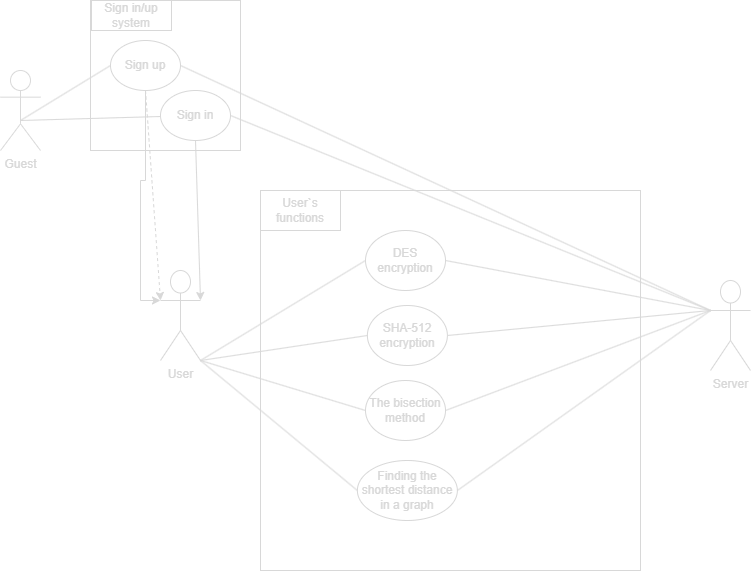

The diagram above was exported from draw.io. Its source (the exported page's mxGraphModel, read from the mxfile embedded in the PNG):
<mxGraphModel dx="1050" dy="557" grid="1" gridSize="10" guides="1" tooltips="1" connect="1" arrows="1" fold="1" page="1" pageScale="1" pageWidth="827" pageHeight="1169" background="none" math="0" shadow="0">
  <root>
    <mxCell id="0" />
    <mxCell id="1" parent="0" />
    <mxCell id="3yauXchmYDK9DpVReQ_3-1" value="Guest&lt;div&gt;&lt;br&gt;&lt;/div&gt;" style="shape=umlActor;verticalLabelPosition=bottom;verticalAlign=top;html=1;outlineConnect=0;strokeColor=light-dark(#dadada, #ededed);fontColor=#D8D8D8;" parent="1" vertex="1">
      <mxGeometry x="10" y="190" width="40" height="80" as="geometry" />
    </mxCell>
    <mxCell id="3yauXchmYDK9DpVReQ_3-3" value="" style="whiteSpace=wrap;html=1;aspect=fixed;fillColor=none;strokeColor=#D8D8D8;fontColor=#D8D8D8;" parent="1" vertex="1">
      <mxGeometry x="100" y="120" width="150" height="150" as="geometry" />
    </mxCell>
    <mxCell id="3yauXchmYDK9DpVReQ_3-6" value="Sign in/up sy&lt;span style=&quot;background-color: transparent;&quot;&gt;stem&lt;/span&gt;" style="rounded=0;whiteSpace=wrap;html=1;fillColor=none;strokeColor=#D8D8D8;gradientColor=none;fontColor=#D8D8D8;" parent="1" vertex="1">
      <mxGeometry x="101" y="120" width="80" height="30" as="geometry" />
    </mxCell>
    <mxCell id="3yauXchmYDK9DpVReQ_3-31" style="edgeStyle=orthogonalEdgeStyle;rounded=0;orthogonalLoop=1;jettySize=auto;html=1;exitX=0.5;exitY=1;exitDx=0;exitDy=0;strokeColor=#D8D8D8;entryX=0;entryY=0.3333333333333333;entryDx=0;entryDy=0;entryPerimeter=0;fontColor=#D8D8D8;" parent="1" source="3yauXchmYDK9DpVReQ_3-8" target="3yauXchmYDK9DpVReQ_3-22" edge="1">
      <mxGeometry relative="1" as="geometry">
        <mxPoint x="155" y="360" as="targetPoint" />
      </mxGeometry>
    </mxCell>
    <mxCell id="3yauXchmYDK9DpVReQ_3-35" style="rounded=0;orthogonalLoop=1;jettySize=auto;html=1;exitX=0.5;exitY=1;exitDx=0;exitDy=0;dashed=1;strokeColor=#D8D8D8;fontColor=#D8D8D8;" parent="1" source="3yauXchmYDK9DpVReQ_3-8" edge="1">
      <mxGeometry relative="1" as="geometry">
        <mxPoint x="170" y="420" as="targetPoint" />
      </mxGeometry>
    </mxCell>
    <mxCell id="3yauXchmYDK9DpVReQ_3-8" value="Sign up" style="ellipse;whiteSpace=wrap;html=1;strokeColor=#D8D8D8;fillColor=none;fontColor=#D8D8D8;" parent="1" vertex="1">
      <mxGeometry x="120" y="160" width="70" height="50" as="geometry" />
    </mxCell>
    <mxCell id="3yauXchmYDK9DpVReQ_3-24" style="rounded=0;orthogonalLoop=1;jettySize=auto;html=1;exitX=0.5;exitY=1;exitDx=0;exitDy=0;strokeColor=#D8D8D8;fontColor=#D8D8D8;" parent="1" source="3yauXchmYDK9DpVReQ_3-9" edge="1">
      <mxGeometry relative="1" as="geometry">
        <mxPoint x="210" y="420" as="targetPoint" />
      </mxGeometry>
    </mxCell>
    <mxCell id="3yauXchmYDK9DpVReQ_3-9" value="Sign in" style="ellipse;whiteSpace=wrap;html=1;strokeColor=#D8D8D8;fillColor=none;fontColor=#D8D8D8;" parent="1" vertex="1">
      <mxGeometry x="170" y="210" width="70" height="50" as="geometry" />
    </mxCell>
    <mxCell id="3yauXchmYDK9DpVReQ_3-13" value="" style="endArrow=none;html=1;rounded=0;entryX=0;entryY=0.5;entryDx=0;entryDy=0;strokeColor=#D8D8D8;fontColor=#D8D8D8;" parent="1" target="3yauXchmYDK9DpVReQ_3-8" edge="1">
      <mxGeometry width="50" height="50" relative="1" as="geometry">
        <mxPoint x="30" y="240" as="sourcePoint" />
        <mxPoint x="80" y="190" as="targetPoint" />
      </mxGeometry>
    </mxCell>
    <mxCell id="3yauXchmYDK9DpVReQ_3-15" value="" style="endArrow=none;html=1;rounded=0;strokeColor=#D8D8D8;fontColor=#D8D8D8;" parent="1" target="3yauXchmYDK9DpVReQ_3-9" edge="1">
      <mxGeometry width="50" height="50" relative="1" as="geometry">
        <mxPoint x="30" y="240" as="sourcePoint" />
        <mxPoint x="80" y="190" as="targetPoint" />
      </mxGeometry>
    </mxCell>
    <mxCell id="3yauXchmYDK9DpVReQ_3-16" value="" style="whiteSpace=wrap;html=1;aspect=fixed;fillColor=none;strokeColor=#D8D8D8;fontColor=#D8D8D8;" parent="1" vertex="1">
      <mxGeometry x="270" y="310" width="380" height="380" as="geometry" />
    </mxCell>
    <mxCell id="3yauXchmYDK9DpVReQ_3-17" value="User`s functions" style="rounded=0;whiteSpace=wrap;html=1;strokeColor=#D8D8D8;fillColor=none;fontColor=#D8D8D8;" parent="1" vertex="1">
      <mxGeometry x="270" y="310" width="80" height="40" as="geometry" />
    </mxCell>
    <mxCell id="3yauXchmYDK9DpVReQ_3-18" value="DES encryption" style="ellipse;whiteSpace=wrap;html=1;strokeColor=#D8D8D8;fillColor=none;fontColor=#D8D8D8;" parent="1" vertex="1">
      <mxGeometry x="375" y="350" width="80" height="60" as="geometry" />
    </mxCell>
    <mxCell id="3yauXchmYDK9DpVReQ_3-19" value="SHA-512 encryption" style="ellipse;whiteSpace=wrap;html=1;strokeColor=#D8D8D8;fillColor=none;fontColor=#D8D8D8;" parent="1" vertex="1">
      <mxGeometry x="376.88" y="425" width="80" height="60" as="geometry" />
    </mxCell>
    <mxCell id="3yauXchmYDK9DpVReQ_3-20" value="The bisection method" style="ellipse;whiteSpace=wrap;html=1;strokeColor=#D8D8D8;fillColor=none;fontColor=#D8D8D8;" parent="1" vertex="1">
      <mxGeometry x="375" y="500" width="80" height="60" as="geometry" />
    </mxCell>
    <mxCell id="3yauXchmYDK9DpVReQ_3-21" value="Finding the shortest distance in a graph" style="ellipse;whiteSpace=wrap;html=1;strokeColor=#D8D8D8;fillColor=none;fontColor=#D8D8D8;" parent="1" vertex="1">
      <mxGeometry x="366.88" y="580" width="100" height="60" as="geometry" />
    </mxCell>
    <mxCell id="3yauXchmYDK9DpVReQ_3-22" value="User" style="shape=umlActor;verticalLabelPosition=bottom;verticalAlign=top;html=1;outlineConnect=0;strokeColor=#D8D8D8;fontColor=#D8D8D8;" parent="1" vertex="1">
      <mxGeometry x="170" y="390" width="40" height="90" as="geometry" />
    </mxCell>
    <mxCell id="3yauXchmYDK9DpVReQ_3-26" value="" style="endArrow=none;html=1;rounded=0;entryX=0;entryY=0.5;entryDx=0;entryDy=0;strokeColor=#D8D8D8;fontColor=#D8D8D8;" parent="1" target="3yauXchmYDK9DpVReQ_3-18" edge="1">
      <mxGeometry width="50" height="50" relative="1" as="geometry">
        <mxPoint x="210" y="480" as="sourcePoint" />
        <mxPoint x="260" y="430" as="targetPoint" />
      </mxGeometry>
    </mxCell>
    <mxCell id="3yauXchmYDK9DpVReQ_3-27" value="" style="endArrow=none;html=1;rounded=0;entryX=0;entryY=0.5;entryDx=0;entryDy=0;strokeColor=#D8D8D8;fontColor=#D8D8D8;" parent="1" target="3yauXchmYDK9DpVReQ_3-19" edge="1">
      <mxGeometry width="50" height="50" relative="1" as="geometry">
        <mxPoint x="210" y="480" as="sourcePoint" />
        <mxPoint x="385" y="390" as="targetPoint" />
      </mxGeometry>
    </mxCell>
    <mxCell id="3yauXchmYDK9DpVReQ_3-28" value="" style="endArrow=none;html=1;rounded=0;entryX=0;entryY=0.5;entryDx=0;entryDy=0;exitX=1;exitY=1;exitDx=0;exitDy=0;exitPerimeter=0;strokeColor=#D8D8D8;fontColor=#D8D8D8;" parent="1" source="3yauXchmYDK9DpVReQ_3-22" target="3yauXchmYDK9DpVReQ_3-20" edge="1">
      <mxGeometry width="50" height="50" relative="1" as="geometry">
        <mxPoint x="230" y="500" as="sourcePoint" />
        <mxPoint x="395" y="400" as="targetPoint" />
      </mxGeometry>
    </mxCell>
    <mxCell id="3yauXchmYDK9DpVReQ_3-29" value="" style="endArrow=none;html=1;rounded=0;entryX=0;entryY=0.5;entryDx=0;entryDy=0;strokeColor=#D8D8D8;fontColor=#D8D8D8;" parent="1" target="3yauXchmYDK9DpVReQ_3-21" edge="1">
      <mxGeometry width="50" height="50" relative="1" as="geometry">
        <mxPoint x="210" y="480" as="sourcePoint" />
        <mxPoint x="405" y="410" as="targetPoint" />
      </mxGeometry>
    </mxCell>
    <mxCell id="3yauXchmYDK9DpVReQ_3-38" value="Server&lt;div&gt;&lt;br&gt;&lt;/div&gt;" style="shape=umlActor;verticalLabelPosition=bottom;verticalAlign=top;html=1;outlineConnect=0;strokeColor=#D8D8D8;fontColor=#D8D8D8;" parent="1" vertex="1">
      <mxGeometry x="720" y="400" width="40" height="90" as="geometry" />
    </mxCell>
    <mxCell id="3yauXchmYDK9DpVReQ_3-40" value="" style="endArrow=none;html=1;rounded=0;exitX=1;exitY=0.5;exitDx=0;exitDy=0;entryX=0;entryY=0.3333333333333333;entryDx=0;entryDy=0;entryPerimeter=0;strokeColor=#D8D8D8;fontColor=#D8D8D8;" parent="1" source="3yauXchmYDK9DpVReQ_3-8" target="3yauXchmYDK9DpVReQ_3-38" edge="1">
      <mxGeometry width="50" height="50" relative="1" as="geometry">
        <mxPoint x="360" y="460" as="sourcePoint" />
        <mxPoint x="410" y="410" as="targetPoint" />
      </mxGeometry>
    </mxCell>
    <mxCell id="3yauXchmYDK9DpVReQ_3-41" value="" style="endArrow=none;html=1;rounded=0;exitX=1;exitY=0.5;exitDx=0;exitDy=0;entryX=0;entryY=0.3333333333333333;entryDx=0;entryDy=0;entryPerimeter=0;strokeColor=#D8D8D8;fontColor=#D8D8D8;" parent="1" source="3yauXchmYDK9DpVReQ_3-9" target="3yauXchmYDK9DpVReQ_3-38" edge="1">
      <mxGeometry width="50" height="50" relative="1" as="geometry">
        <mxPoint x="200" y="195" as="sourcePoint" />
        <mxPoint x="730" y="440" as="targetPoint" />
      </mxGeometry>
    </mxCell>
    <mxCell id="3yauXchmYDK9DpVReQ_3-44" value="" style="endArrow=none;html=1;rounded=0;entryX=1;entryY=0.5;entryDx=0;entryDy=0;exitX=1;exitY=0.5;exitDx=0;exitDy=0;strokeColor=#D8D8D8;fontColor=#D8D8D8;" parent="1" source="3yauXchmYDK9DpVReQ_3-18" target="3yauXchmYDK9DpVReQ_3-18" edge="1">
      <mxGeometry width="50" height="50" relative="1" as="geometry">
        <mxPoint x="360" y="460" as="sourcePoint" />
        <mxPoint x="410" y="410" as="targetPoint" />
      </mxGeometry>
    </mxCell>
    <mxCell id="3yauXchmYDK9DpVReQ_3-45" value="" style="endArrow=none;html=1;rounded=0;exitX=1;exitY=0.5;exitDx=0;exitDy=0;entryX=0;entryY=0.3333333333333333;entryDx=0;entryDy=0;entryPerimeter=0;strokeColor=#D8D8D8;fontColor=#D8D8D8;" parent="1" source="3yauXchmYDK9DpVReQ_3-18" target="3yauXchmYDK9DpVReQ_3-38" edge="1">
      <mxGeometry width="50" height="50" relative="1" as="geometry">
        <mxPoint x="360" y="460" as="sourcePoint" />
        <mxPoint x="410" y="410" as="targetPoint" />
      </mxGeometry>
    </mxCell>
    <mxCell id="3yauXchmYDK9DpVReQ_3-46" value="" style="endArrow=none;html=1;rounded=0;exitX=1;exitY=0.5;exitDx=0;exitDy=0;entryX=0;entryY=0.3333333333333333;entryDx=0;entryDy=0;entryPerimeter=0;strokeColor=#D8D8D8;fontColor=#D8D8D8;" parent="1" source="3yauXchmYDK9DpVReQ_3-19" target="3yauXchmYDK9DpVReQ_3-38" edge="1">
      <mxGeometry width="50" height="50" relative="1" as="geometry">
        <mxPoint x="465" y="390" as="sourcePoint" />
        <mxPoint x="710" y="430" as="targetPoint" />
      </mxGeometry>
    </mxCell>
    <mxCell id="3yauXchmYDK9DpVReQ_3-47" value="" style="endArrow=none;html=1;rounded=0;entryX=0;entryY=0.3333333333333333;entryDx=0;entryDy=0;entryPerimeter=0;exitX=1;exitY=0.5;exitDx=0;exitDy=0;strokeColor=#D8D8D8;fontColor=#D8D8D8;" parent="1" source="3yauXchmYDK9DpVReQ_3-20" target="3yauXchmYDK9DpVReQ_3-38" edge="1">
      <mxGeometry width="50" height="50" relative="1" as="geometry">
        <mxPoint x="467" y="465" as="sourcePoint" />
        <mxPoint x="730" y="440" as="targetPoint" />
      </mxGeometry>
    </mxCell>
    <mxCell id="3yauXchmYDK9DpVReQ_3-48" value="" style="endArrow=none;html=1;rounded=0;exitX=1;exitY=0.5;exitDx=0;exitDy=0;entryX=0;entryY=0.3333333333333333;entryDx=0;entryDy=0;entryPerimeter=0;strokeColor=#D8D8D8;fontColor=#D8D8D8;" parent="1" source="3yauXchmYDK9DpVReQ_3-21" target="3yauXchmYDK9DpVReQ_3-38" edge="1">
      <mxGeometry width="50" height="50" relative="1" as="geometry">
        <mxPoint x="477" y="475" as="sourcePoint" />
        <mxPoint x="740" y="450" as="targetPoint" />
      </mxGeometry>
    </mxCell>
  </root>
</mxGraphModel>